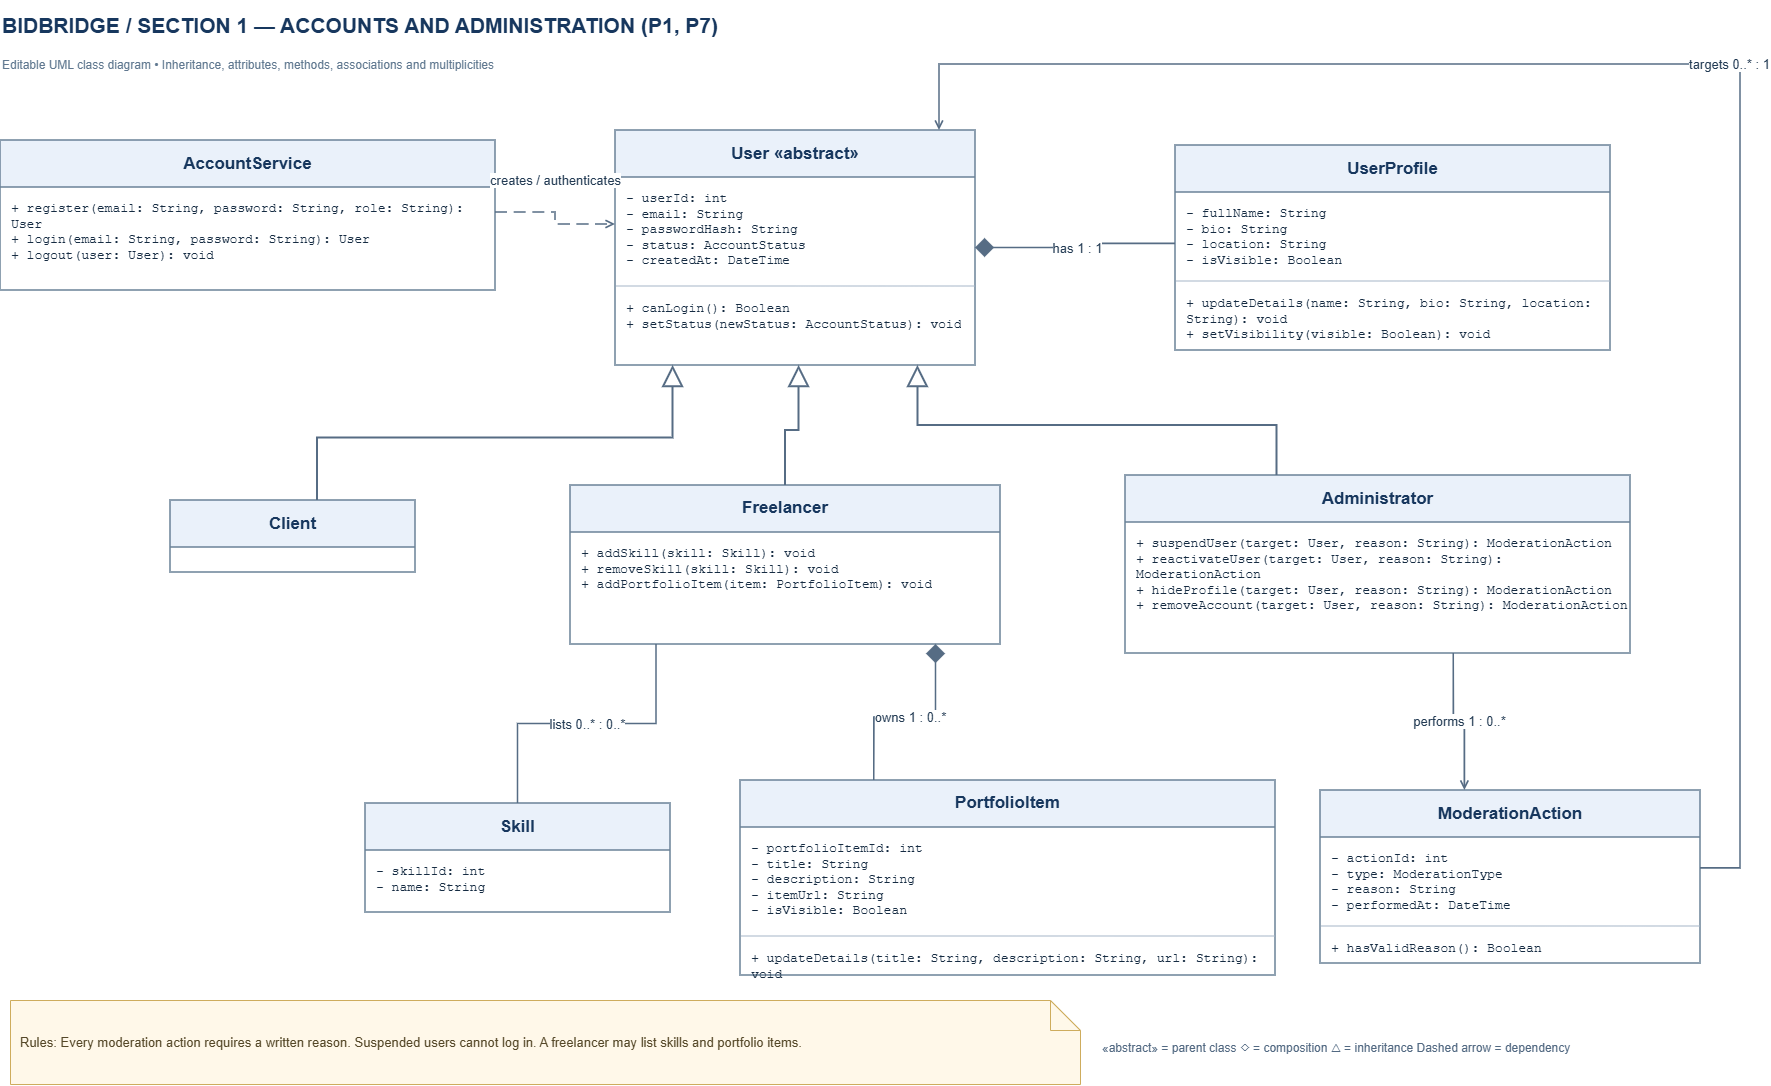

The diagram above was exported from draw.io. Its source (the exported page's mxGraphModel, read from the mxfile embedded in the PNG):
<mxGraphModel dx="2000" dy="1116" grid="1" gridSize="10" guides="1" tooltips="1" connect="1" arrows="1" fold="1" page="1" pageScale="1" pageWidth="1850" pageHeight="1160" math="0" shadow="0">
  <root>
    <mxCell id="0" />
    <mxCell id="1" parent="0" />
    <mxCell id="User" parent="1" style="swimlane;startSize=47;html=1;horizontal=1;container=1;collapsible=0;rounded=0;arcSize=0;strokeColor=#6A8197;strokeWidth=1.5;fillColor=#EAF1FA;swimlaneFillColor=#FFFFFF;fontColor=#17375E;fontSize=17;fontFamily=Arial;fontStyle=1;align=center;verticalAlign=middle;whiteSpace=wrap;" value="User  «abstract»" vertex="1">
      <mxGeometry height="235" width="360" x="670" y="140" as="geometry" />
    </mxCell>
    <mxCell id="User_attributes" parent="User" style="text;html=1;align=left;verticalAlign=top;whiteSpace=wrap;overflow=hidden;spacingLeft=9;spacingTop=7;strokeColor=none;fillColor=none;fontColor=#152B42;fontSize=13;fontFamily=Courier New;" value="- userId: int&#10;- email: String&#10;- passwordHash: String&#10;- status: AccountStatus&#10;- createdAt: DateTime" vertex="1">
      <mxGeometry height="108" width="360" y="47" as="geometry" />
    </mxCell>
    <mxCell id="User_divider" parent="User" style="shape=line;strokeColor=#A6B7C9;strokeWidth=1;" value="" vertex="1">
      <mxGeometry height="1" width="358" x="1" y="155" as="geometry" />
    </mxCell>
    <mxCell id="User_methods" parent="User" style="text;html=1;align=left;verticalAlign=top;whiteSpace=wrap;overflow=hidden;spacingLeft=9;spacingTop=7;strokeColor=none;fillColor=none;fontColor=#152B42;fontSize=13;fontFamily=Courier New;" value="+ canLogin(): Boolean&#10;+ setStatus(newStatus: AccountStatus): void" vertex="1">
      <mxGeometry height="78" width="360" y="157" as="geometry" />
    </mxCell>
    <mxCell id="AccountService" parent="1" style="swimlane;startSize=47;html=1;horizontal=1;container=1;collapsible=0;rounded=0;arcSize=0;strokeColor=#6A8197;strokeWidth=1.5;fillColor=#EAF1FA;swimlaneFillColor=#FFFFFF;fontColor=#17375E;fontSize=17;fontFamily=Arial;fontStyle=1;align=center;verticalAlign=middle;whiteSpace=wrap;" value="AccountService" vertex="1">
      <mxGeometry height="150" width="495" x="55" y="150" as="geometry" />
    </mxCell>
    <mxCell id="AccountService_methods" parent="AccountService" style="text;html=1;align=left;verticalAlign=top;whiteSpace=wrap;overflow=hidden;spacingLeft=9;spacingTop=7;strokeColor=none;fillColor=none;fontColor=#152B42;fontSize=13;fontFamily=Courier New;" value="+ register(email: String, password: String, role: String): User&#10;+ login(email: String, password: String): User&#10;+ logout(user: User): void" vertex="1">
      <mxGeometry height="103" width="495" y="47" as="geometry" />
    </mxCell>
    <mxCell id="UserProfile" parent="1" style="swimlane;startSize=47;html=1;horizontal=1;container=1;collapsible=0;rounded=0;arcSize=0;strokeColor=#6A8197;strokeWidth=1.5;fillColor=#EAF1FA;swimlaneFillColor=#FFFFFF;fontColor=#17375E;fontSize=17;fontFamily=Arial;fontStyle=1;align=center;verticalAlign=middle;whiteSpace=wrap;" value="UserProfile" vertex="1">
      <mxGeometry height="205" width="435" x="1230" y="155" as="geometry" />
    </mxCell>
    <mxCell id="UserProfile_attributes" parent="UserProfile" style="text;html=1;align=left;verticalAlign=top;whiteSpace=wrap;overflow=hidden;spacingLeft=9;spacingTop=7;strokeColor=none;fillColor=none;fontColor=#152B42;fontSize=13;fontFamily=Courier New;" value="- fullName: String&#10;- bio: String&#10;- location: String&#10;- isVisible: Boolean" vertex="1">
      <mxGeometry height="88" width="435" y="47" as="geometry" />
    </mxCell>
    <mxCell id="UserProfile_divider" parent="UserProfile" style="shape=line;strokeColor=#A6B7C9;strokeWidth=1;" value="" vertex="1">
      <mxGeometry height="1" width="433" x="1" y="135" as="geometry" />
    </mxCell>
    <mxCell id="UserProfile_methods" parent="UserProfile" style="text;html=1;align=left;verticalAlign=top;whiteSpace=wrap;overflow=hidden;spacingLeft=9;spacingTop=7;strokeColor=none;fillColor=none;fontColor=#152B42;fontSize=13;fontFamily=Courier New;" value="+ updateDetails(name: String, bio: String, location: String): void&#10;+ setVisibility(visible: Boolean): void" vertex="1">
      <mxGeometry height="68" width="435" y="137" as="geometry" />
    </mxCell>
    <mxCell id="Client" parent="1" style="swimlane;startSize=47;html=1;horizontal=1;container=1;collapsible=0;rounded=0;arcSize=0;strokeColor=#6A8197;strokeWidth=1.5;fillColor=#EAF1FA;swimlaneFillColor=#FFFFFF;fontColor=#17375E;fontSize=17;fontFamily=Arial;fontStyle=1;align=center;verticalAlign=middle;whiteSpace=wrap;" value="Client" vertex="1">
      <mxGeometry height="72" width="245" x="225" y="510" as="geometry" />
    </mxCell>
    <mxCell id="Freelancer" parent="1" style="swimlane;startSize=47;html=1;horizontal=1;container=1;collapsible=0;rounded=0;arcSize=0;strokeColor=#6A8197;strokeWidth=1.5;fillColor=#EAF1FA;swimlaneFillColor=#FFFFFF;fontColor=#17375E;fontSize=17;fontFamily=Arial;fontStyle=1;align=center;verticalAlign=middle;whiteSpace=wrap;" value="Freelancer" vertex="1">
      <mxGeometry height="159" width="430" x="625" y="495" as="geometry" />
    </mxCell>
    <mxCell id="Freelancer_methods" parent="Freelancer" style="text;html=1;align=left;verticalAlign=top;whiteSpace=wrap;overflow=hidden;spacingLeft=9;spacingTop=7;strokeColor=none;fillColor=none;fontColor=#152B42;fontSize=13;fontFamily=Courier New;" value="+ addSkill(skill: Skill): void&#10;+ removeSkill(skill: Skill): void&#10;+ addPortfolioItem(item: PortfolioItem): void" vertex="1">
      <mxGeometry height="112" width="430" y="47" as="geometry" />
    </mxCell>
    <mxCell id="Administrator" parent="1" style="swimlane;startSize=47;html=1;horizontal=1;container=1;collapsible=0;rounded=0;arcSize=0;strokeColor=#6A8197;strokeWidth=1.5;fillColor=#EAF1FA;swimlaneFillColor=#FFFFFF;fontColor=#17375E;fontSize=17;fontFamily=Arial;fontStyle=1;align=center;verticalAlign=middle;whiteSpace=wrap;" value="Administrator" vertex="1">
      <mxGeometry height="178" width="505" x="1180" y="485" as="geometry" />
    </mxCell>
    <mxCell id="Administrator_methods" parent="Administrator" style="text;html=1;align=left;verticalAlign=top;whiteSpace=wrap;overflow=hidden;spacingLeft=9;spacingTop=7;strokeColor=none;fillColor=none;fontColor=#152B42;fontSize=13;fontFamily=Courier New;" value="+ suspendUser(target: User, reason: String): ModerationAction&#10;+ reactivateUser(target: User, reason: String): ModerationAction&#10;+ hideProfile(target: User, reason: String): ModerationAction&#10;+ removeAccount(target: User, reason: String): ModerationAction" vertex="1">
      <mxGeometry height="131" width="505" y="47" as="geometry" />
    </mxCell>
    <mxCell id="Skill" parent="1" style="swimlane;startSize=47;html=1;horizontal=1;container=1;collapsible=0;rounded=0;arcSize=0;strokeColor=#6A8197;strokeWidth=1.5;fillColor=#EAF1FA;swimlaneFillColor=#FFFFFF;fontColor=#17375E;fontSize=17;fontFamily=Arial;fontStyle=1;align=center;verticalAlign=middle;whiteSpace=wrap;" value="Skill" vertex="1">
      <mxGeometry height="109" width="305" x="420" y="813" as="geometry" />
    </mxCell>
    <mxCell id="Skill_attributes" parent="Skill" style="text;html=1;align=left;verticalAlign=top;whiteSpace=wrap;overflow=hidden;spacingLeft=9;spacingTop=7;strokeColor=none;fillColor=none;fontColor=#152B42;fontSize=13;fontFamily=Courier New;" value="- skillId: int&#10;- name: String" vertex="1">
      <mxGeometry height="48" width="305" y="47" as="geometry" />
    </mxCell>
    <mxCell id="PortfolioItem" parent="1" style="swimlane;startSize=47;html=1;horizontal=1;container=1;collapsible=0;rounded=0;arcSize=0;strokeColor=#6A8197;strokeWidth=1.5;fillColor=#EAF1FA;swimlaneFillColor=#FFFFFF;fontColor=#17375E;fontSize=17;fontFamily=Arial;fontStyle=1;align=center;verticalAlign=middle;whiteSpace=wrap;" value="PortfolioItem" vertex="1">
      <mxGeometry height="195" width="535" x="795" y="790" as="geometry" />
    </mxCell>
    <mxCell id="PortfolioItem_attributes" parent="PortfolioItem" style="text;html=1;align=left;verticalAlign=top;whiteSpace=wrap;overflow=hidden;spacingLeft=9;spacingTop=7;strokeColor=none;fillColor=none;fontColor=#152B42;fontSize=13;fontFamily=Courier New;" value="- portfolioItemId: int&#10;- title: String&#10;- description: String&#10;- itemUrl: String&#10;- isVisible: Boolean" vertex="1">
      <mxGeometry height="108" width="535" y="47" as="geometry" />
    </mxCell>
    <mxCell id="PortfolioItem_divider" parent="PortfolioItem" style="shape=line;strokeColor=#A6B7C9;strokeWidth=1;" value="" vertex="1">
      <mxGeometry height="1" width="533" x="1" y="155" as="geometry" />
    </mxCell>
    <mxCell id="PortfolioItem_methods" parent="PortfolioItem" style="text;html=1;align=left;verticalAlign=top;whiteSpace=wrap;overflow=hidden;spacingLeft=9;spacingTop=7;strokeColor=none;fillColor=none;fontColor=#152B42;fontSize=13;fontFamily=Courier New;" value="+ updateDetails(title: String, description: String, url: String): void" vertex="1">
      <mxGeometry height="38" width="535" y="157" as="geometry" />
    </mxCell>
    <mxCell id="ModerationAction" parent="1" style="swimlane;startSize=47;html=1;horizontal=1;container=1;collapsible=0;rounded=0;arcSize=0;strokeColor=#6A8197;strokeWidth=1.5;fillColor=#EAF1FA;swimlaneFillColor=#FFFFFF;fontColor=#17375E;fontSize=17;fontFamily=Arial;fontStyle=1;align=center;verticalAlign=middle;whiteSpace=wrap;" value="ModerationAction" vertex="1">
      <mxGeometry height="173" width="380" x="1375" y="800" as="geometry" />
    </mxCell>
    <mxCell id="ModerationAction_attributes" parent="ModerationAction" style="text;html=1;align=left;verticalAlign=top;whiteSpace=wrap;overflow=hidden;spacingLeft=9;spacingTop=7;strokeColor=none;fillColor=none;fontColor=#152B42;fontSize=13;fontFamily=Courier New;" value="- actionId: int&#10;- type: ModerationType&#10;- reason: String&#10;- performedAt: DateTime" vertex="1">
      <mxGeometry height="88" width="380" y="47" as="geometry" />
    </mxCell>
    <mxCell id="ModerationAction_divider" parent="ModerationAction" style="shape=line;strokeColor=#A6B7C9;strokeWidth=1;" value="" vertex="1">
      <mxGeometry height="1" width="378" x="1" y="135" as="geometry" />
    </mxCell>
    <mxCell id="ModerationAction_methods" parent="ModerationAction" style="text;html=1;align=left;verticalAlign=top;whiteSpace=wrap;overflow=hidden;spacingLeft=9;spacingTop=7;strokeColor=none;fillColor=none;fontColor=#152B42;fontSize=13;fontFamily=Courier New;" value="+ hasValidReason(): Boolean" vertex="1">
      <mxGeometry height="36" width="380" y="137" as="geometry" />
    </mxCell>
    <mxCell id="inherit_client" edge="1" parent="1" source="Client" style="html=1;rounded=0;orthogonalLoop=1;jettySize=auto;edgeStyle=orthogonalEdgeStyle;strokeColor=#566C84;strokeWidth=1.7;fontColor=#233B54;fontSize=13;fontFamily=Arial;labelBackgroundColor=#FFFFFF;endArrow=block;endFill=0;endSize=17;strokeWidth=2;exitX=0.60;exitY=0;entryX=0.16;entryY=1;" target="User" value="">
      <mxGeometry relative="1" as="geometry" />
    </mxCell>
    <mxCell id="inherit_freelancer" edge="1" parent="1" source="Freelancer" style="html=1;rounded=0;orthogonalLoop=1;jettySize=auto;edgeStyle=orthogonalEdgeStyle;strokeColor=#566C84;strokeWidth=1.7;fontColor=#233B54;fontSize=13;fontFamily=Arial;labelBackgroundColor=#FFFFFF;endArrow=block;endFill=0;endSize=17;strokeWidth=2;exitX=0.50;exitY=0;entryX=0.51;entryY=1;" target="User" value="">
      <mxGeometry relative="1" as="geometry" />
    </mxCell>
    <mxCell id="inherit_administrator" edge="1" parent="1" source="Administrator" style="html=1;rounded=0;orthogonalLoop=1;jettySize=auto;edgeStyle=orthogonalEdgeStyle;strokeColor=#566C84;strokeWidth=1.7;fontColor=#233B54;fontSize=13;fontFamily=Arial;labelBackgroundColor=#FFFFFF;endArrow=block;endFill=0;endSize=17;strokeWidth=2;exitX=0.30;exitY=0;entryX=0.84;entryY=1;" target="User" value="">
      <mxGeometry relative="1" as="geometry" />
    </mxCell>
    <mxCell id="account_uses_user" edge="1" parent="1" source="AccountService" style="html=1;rounded=0;orthogonalLoop=1;jettySize=auto;edgeStyle=orthogonalEdgeStyle;strokeColor=#566C84;strokeWidth=1.7;fontColor=#233B54;fontSize=13;fontFamily=Arial;labelBackgroundColor=#FFFFFF;dashed=1;dashPattern=7 4;endArrow=open;endFill=0;exitX=1;exitY=0.48;entryX=0;entryY=0.4;" target="User" value="creates / authenticates">
      <mxGeometry relative="1" x="-0.0909" y="-32" as="geometry">
        <mxPoint x="32" y="-32" as="offset" />
      </mxGeometry>
    </mxCell>
    <mxCell id="profile" edge="1" parent="1" source="User" style="html=1;rounded=0;orthogonalLoop=1;jettySize=auto;edgeStyle=orthogonalEdgeStyle;strokeColor=#566C84;strokeWidth=1.7;fontColor=#233B54;fontSize=13;fontFamily=Arial;labelBackgroundColor=#FFFFFF;startArrow=diamond;startFill=1;startSize=15;endArrow=none;exitX=1;exitY=0.5;entryX=0;entryY=0.48;" target="UserProfile" value="has  1 : 1">
      <mxGeometry relative="1" as="geometry" />
    </mxCell>
    <mxCell id="freelancer_skill" edge="1" parent="1" source="Freelancer" style="html=1;rounded=0;orthogonalLoop=1;jettySize=auto;edgeStyle=orthogonalEdgeStyle;strokeColor=#566C84;strokeWidth=1.7;fontColor=#233B54;fontSize=13;fontFamily=Arial;labelBackgroundColor=#FFFFFF;endArrow=none;exitX=0.20;exitY=1;entryX=0.5;entryY=0;" target="Skill" value="lists  0..* : 0..*">
      <mxGeometry relative="1" as="geometry" />
    </mxCell>
    <mxCell id="freelancer_portfolio" edge="1" parent="1" source="Freelancer" style="html=1;rounded=0;orthogonalLoop=1;jettySize=auto;edgeStyle=orthogonalEdgeStyle;strokeColor=#566C84;strokeWidth=1.7;fontColor=#233B54;fontSize=13;fontFamily=Arial;labelBackgroundColor=#FFFFFF;startArrow=diamond;startFill=1;startSize=15;endArrow=none;exitX=0.85;exitY=1;entryX=0.25;entryY=0;" target="PortfolioItem" value="owns  1 : 0..*">
      <mxGeometry relative="1" as="geometry" />
    </mxCell>
    <mxCell id="admin_action" edge="1" parent="1" source="Administrator" style="html=1;rounded=0;orthogonalLoop=1;jettySize=auto;edgeStyle=orthogonalEdgeStyle;strokeColor=#566C84;strokeWidth=1.7;fontColor=#233B54;fontSize=13;fontFamily=Arial;labelBackgroundColor=#FFFFFF;endArrow=open;endFill=0;exitX=0.65;exitY=1;entryX=0.38;entryY=0;" target="ModerationAction" value="performs  1 : 0..*">
      <mxGeometry relative="1" as="geometry" />
    </mxCell>
    <mxCell id="action_target" edge="1" parent="1" source="ModerationAction" style="html=1;rounded=0;orthogonalLoop=1;jettySize=auto;edgeStyle=orthogonalEdgeStyle;strokeColor=#566C84;strokeWidth=1.7;fontColor=#233B54;fontSize=13;fontFamily=Arial;labelBackgroundColor=#FFFFFF;endArrow=open;endFill=0;exitX=1;exitY=0.45;entryX=0.9;entryY=0;" target="User" value="targets  0..* : 1">
      <mxGeometry relative="1" as="geometry">
        <Array as="points">
          <mxPoint x="1795" y="878" />
          <mxPoint x="1795" y="74" />
          <mxPoint x="994" y="74" />
        </Array>
      </mxGeometry>
    </mxCell>
    <mxCell id="title" parent="1" style="text;html=1;fillColor=none;strokeColor=none;align=left;verticalAlign=middle;fontStyle=1;fontSize=21;fontColor=#17375E;fontFamily=Arial;" value="BIDBRIDGE  /  SECTION 1 — ACCOUNTS AND ADMINISTRATION (P1, P7)" vertex="1">
      <mxGeometry height="50" width="1060" x="55" y="10" as="geometry" />
    </mxCell>
    <mxCell id="subtitle" parent="1" style="text;html=1;fillColor=none;strokeColor=none;align=left;verticalAlign=middle;fontSize=12;fontColor=#607890;fontFamily=Arial;" value="Editable UML class diagram  •  Inheritance, attributes, methods, associations and multiplicities" vertex="1">
      <mxGeometry height="30" width="930" x="55" y="60" as="geometry" />
    </mxCell>
    <mxCell id="note" parent="1" style="shape=note;whiteSpace=wrap;html=1;fillColor=#FFF8E9;strokeColor=#CEAC5D;fontColor=#554828;fontSize=13;align=left;verticalAlign=middle;spacing=10;" value="Rules: Every moderation action requires a written reason. Suspended users cannot log in. A freelancer may list skills and portfolio items." vertex="1">
      <mxGeometry height="84" width="1070" x="65" y="1010" as="geometry" />
    </mxCell>
    <mxCell id="legend" parent="1" style="text;html=1;strokeColor=none;fillColor=none;fontColor=#526982;fontSize=12;fontFamily=Arial;align=left;verticalAlign=middle;" value="«abstract» = parent class     ◇ = composition     △ = inheritance     Dashed arrow = dependency" vertex="1">
      <mxGeometry height="56" width="620" x="1155" y="1030" as="geometry" />
    </mxCell>
  </root>
</mxGraphModel>